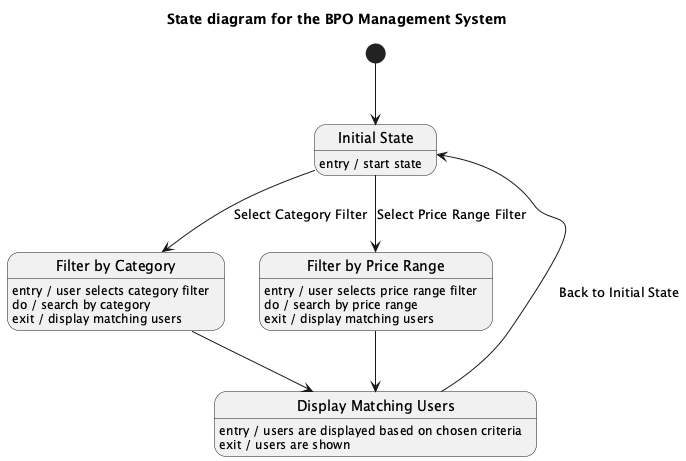

The diagram above was rendered by PlantUML. Its source (embedded in the PNG):
@startuml
title State diagram for the BPO Management System

[*] --> InitialState

state "Initial State" as InitialState
InitialState : entry / start state

state "Filter by Category" as FilterCategory
FilterCategory : entry / user selects category filter
FilterCategory : do / search by category
FilterCategory : exit / display matching users

state "Filter by Price Range" as FilterPriceRange
FilterPriceRange : entry / user selects price range filter
FilterPriceRange : do / search by price range
FilterPriceRange : exit / display matching users

state "Display Matching Users" as DisplayUsers
DisplayUsers : entry / users are displayed based on chosen criteria
DisplayUsers : exit / users are shown

InitialState --> FilterCategory : Select Category Filter
InitialState --> FilterPriceRange : Select Price Range Filter

FilterCategory --> DisplayUsers
FilterPriceRange --> DisplayUsers

DisplayUsers --> InitialState : Back to Initial State

@enduml